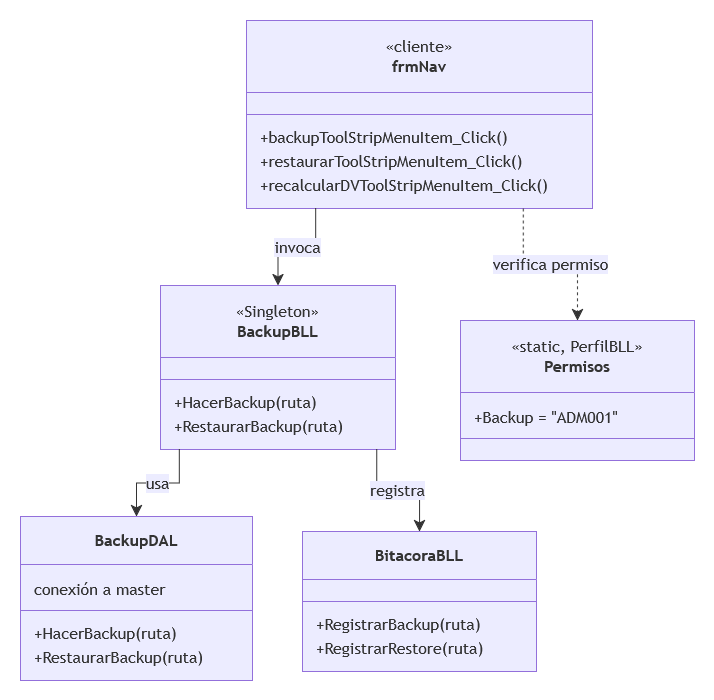

The diagram above was exported from draw.io. Its source (the exported page's mxGraphModel, read from the mxfile embedded in the PNG):
<mxGraphModel dx="1414" dy="827" grid="1" gridSize="10" guides="1" tooltips="1" connect="1" arrows="1" fold="1" page="1" pageScale="1" pageWidth="827" pageHeight="1169" math="0" shadow="0">
  <root>
    <mxCell id="0" />
    <mxCell id="1" parent="0" />
    <UserObject label="" mermaidData="{&#10;  &quot;data&quot;: &quot;classDiagram\n    class frmNav {\n        &lt;&lt;cliente&gt;&gt;\n        +backupToolStripMenuItem_Click()\n        +restaurarToolStripMenuItem_Click()\n        +recalcularDVToolStripMenuItem_Click()\n    }\n    class BackupBLL {\n        &lt;&lt;Singleton&gt;&gt;\n        +HacerBackup(ruta)\n        +RestaurarBackup(ruta)\n    }\n    class BackupDAL {\n        conexión a master\n        +HacerBackup(ruta)\n        +RestaurarBackup(ruta)\n    }\n    class BitacoraBLL {\n        +RegistrarBackup(ruta)\n        +RegistrarRestore(ruta)\n    }\n    class Permisos {\n        &lt;&lt;static, PerfilBLL&gt;&gt;\n        +Backup = \&quot;ADM001\&quot;\n    }\n \n    frmNav --&gt; BackupBLL : invoca\n    BackupBLL --&gt; BackupDAL : usa\n    BackupBLL --&gt; BitacoraBLL : registra\n    frmNav ..&gt; Permisos : verifica permiso\n&quot;,&#10;  &quot;config&quot;: null&#10;}" id="Hjm9aqPy5WI1xeadf4hG-1">
      <mxCell connectable="0" parent="1" style="group;transparentBounds=1;editIcon=1;lockedGroup=0;groupPadding=20;" vertex="1">
        <mxGeometry as="geometry" />
      </mxCell>
    </UserObject>
    <UserObject label="«cliente»&lt;br&gt;&lt;b&gt;frmNav&lt;/b&gt;" mermaidId="n:frmNav" mermaidBaseStyle="swimlane;html=1;fontStyle=0;fontSize=16;align=center;verticalAlign=middle;horizontal=1;childLayout=stackLayout;startSize=72;horizontalStack=0;resizeParent=1;resizeParentMax=0;resizeLast=0;collapsible=0;marginTop=12;marginBottom=12;stackSpacing=0;swimlaneFillColor=light-dark(#ECECFF,#1f2020);whiteSpace=wrap;fillColor=light-dark(#ECECFF,#1f2020);strokeColor=light-dark(#9370DB,#cccccc);fontColor=light-dark(#333333,#cccccc);fontFamily=Trebuchet MS,Verdana,Arial,sans-serif;" mermaidBaseValue="«cliente»&lt;br&gt;&lt;b&gt;frmNav&lt;/b&gt;" id="Hjm9aqPy5WI1xeadf4hG-2">
      <mxCell parent="Hjm9aqPy5WI1xeadf4hG-1" style="swimlane;html=1;fontStyle=0;fontSize=16;align=center;verticalAlign=middle;horizontal=1;childLayout=stackLayout;startSize=72;horizontalStack=0;resizeParent=1;resizeParentMax=0;resizeLast=0;collapsible=0;marginTop=12;marginBottom=12;stackSpacing=0;swimlaneFillColor=light-dark(#ECECFF,#1f2020);whiteSpace=wrap;fillColor=light-dark(#ECECFF,#1f2020);strokeColor=light-dark(#9370DB,#cccccc);fontColor=light-dark(#333333,#cccccc);fontFamily=Trebuchet MS,Verdana,Arial,sans-serif;" vertex="1">
        <mxGeometry height="188" width="346" x="266" y="30" as="geometry" />
      </mxCell>
    </UserObject>
    <mxCell id="Hjm9aqPy5WI1xeadf4hG-3" parent="Hjm9aqPy5WI1xeadf4hG-2" style="line;strokeWidth=1;fillColor=none;spacingLeft=3;spacingRight=3;rotatable=0;points=[];strokeColor=inherit;" vertex="1">
      <mxGeometry height="20" width="346" y="84" as="geometry" />
    </mxCell>
    <mxCell id="Hjm9aqPy5WI1xeadf4hG-4" parent="Hjm9aqPy5WI1xeadf4hG-2" style="text;fontSize=16;strokeColor=none;fillColor=none;align=left;verticalAlign=middle;spacingLeft=12;spacingRight=12;overflow=hidden;rotatable=0;points=[[0,0.5],[1,0.5]];portConstraint=eastwest;fontFamily=Trebuchet MS,Verdana,Arial,sans-serif;fontColor=light-dark(#333333,#cccccc);" value="+backupToolStripMenuItem_Click()" vertex="1">
      <mxGeometry height="24" width="346" y="104" as="geometry" />
    </mxCell>
    <mxCell id="Hjm9aqPy5WI1xeadf4hG-5" parent="Hjm9aqPy5WI1xeadf4hG-2" style="text;fontSize=16;strokeColor=none;fillColor=none;align=left;verticalAlign=middle;spacingLeft=12;spacingRight=12;overflow=hidden;rotatable=0;points=[[0,0.5],[1,0.5]];portConstraint=eastwest;fontFamily=Trebuchet MS,Verdana,Arial,sans-serif;fontColor=light-dark(#333333,#cccccc);" value="+restaurarToolStripMenuItem_Click()" vertex="1">
      <mxGeometry height="24" width="346" y="128" as="geometry" />
    </mxCell>
    <mxCell id="Hjm9aqPy5WI1xeadf4hG-6" parent="Hjm9aqPy5WI1xeadf4hG-2" style="text;fontSize=16;strokeColor=none;fillColor=none;align=left;verticalAlign=middle;spacingLeft=12;spacingRight=12;overflow=hidden;rotatable=0;points=[[0,0.5],[1,0.5]];portConstraint=eastwest;fontFamily=Trebuchet MS,Verdana,Arial,sans-serif;fontColor=light-dark(#333333,#cccccc);" value="+recalcularDVToolStripMenuItem_Click()" vertex="1">
      <mxGeometry height="24" width="346" y="152" as="geometry" />
    </mxCell>
    <UserObject label="«Singleton»&lt;br&gt;&lt;b&gt;BackupBLL&lt;/b&gt;" mermaidId="n:BackupBLL" mermaidBaseStyle="swimlane;html=1;fontStyle=0;fontSize=16;align=center;verticalAlign=middle;horizontal=1;childLayout=stackLayout;startSize=72;horizontalStack=0;resizeParent=1;resizeParentMax=0;resizeLast=0;collapsible=0;marginTop=12;marginBottom=12;stackSpacing=0;swimlaneFillColor=light-dark(#ECECFF,#1f2020);whiteSpace=wrap;fillColor=light-dark(#ECECFF,#1f2020);strokeColor=light-dark(#9370DB,#cccccc);fontColor=light-dark(#333333,#cccccc);fontFamily=Trebuchet MS,Verdana,Arial,sans-serif;" mermaidBaseValue="«Singleton»&lt;br&gt;&lt;b&gt;BackupBLL&lt;/b&gt;" id="Hjm9aqPy5WI1xeadf4hG-7">
      <mxCell parent="Hjm9aqPy5WI1xeadf4hG-1" style="swimlane;html=1;fontStyle=0;fontSize=16;align=center;verticalAlign=middle;horizontal=1;childLayout=stackLayout;startSize=72;horizontalStack=0;resizeParent=1;resizeParentMax=0;resizeLast=0;collapsible=0;marginTop=12;marginBottom=12;stackSpacing=0;swimlaneFillColor=light-dark(#ECECFF,#1f2020);whiteSpace=wrap;fillColor=light-dark(#ECECFF,#1f2020);strokeColor=light-dark(#9370DB,#cccccc);fontColor=light-dark(#333333,#cccccc);fontFamily=Trebuchet MS,Verdana,Arial,sans-serif;" vertex="1">
        <mxGeometry height="164" width="235" x="180" y="295" as="geometry" />
      </mxCell>
    </UserObject>
    <mxCell id="Hjm9aqPy5WI1xeadf4hG-8" parent="Hjm9aqPy5WI1xeadf4hG-7" style="line;strokeWidth=1;fillColor=none;spacingLeft=3;spacingRight=3;rotatable=0;points=[];strokeColor=inherit;" vertex="1">
      <mxGeometry height="20" width="235" y="84" as="geometry" />
    </mxCell>
    <mxCell id="Hjm9aqPy5WI1xeadf4hG-9" parent="Hjm9aqPy5WI1xeadf4hG-7" style="text;fontSize=16;strokeColor=none;fillColor=none;align=left;verticalAlign=middle;spacingLeft=12;spacingRight=12;overflow=hidden;rotatable=0;points=[[0,0.5],[1,0.5]];portConstraint=eastwest;fontFamily=Trebuchet MS,Verdana,Arial,sans-serif;fontColor=light-dark(#333333,#cccccc);" value="+HacerBackup(ruta)" vertex="1">
      <mxGeometry height="24" width="235" y="104" as="geometry" />
    </mxCell>
    <mxCell id="Hjm9aqPy5WI1xeadf4hG-10" parent="Hjm9aqPy5WI1xeadf4hG-7" style="text;fontSize=16;strokeColor=none;fillColor=none;align=left;verticalAlign=middle;spacingLeft=12;spacingRight=12;overflow=hidden;rotatable=0;points=[[0,0.5],[1,0.5]];portConstraint=eastwest;fontFamily=Trebuchet MS,Verdana,Arial,sans-serif;fontColor=light-dark(#333333,#cccccc);" value="+RestaurarBackup(ruta)" vertex="1">
      <mxGeometry height="24" width="235" y="128" as="geometry" />
    </mxCell>
    <UserObject label="&lt;b&gt;BackupDAL&lt;/b&gt;" mermaidId="n:BackupDAL" mermaidBaseStyle="swimlane;html=1;fontStyle=0;fontSize=16;align=center;verticalAlign=middle;horizontal=1;childLayout=stackLayout;startSize=48;horizontalStack=0;resizeParent=1;resizeParentMax=0;resizeLast=0;collapsible=0;marginTop=12;marginBottom=12;stackSpacing=0;swimlaneFillColor=light-dark(#ECECFF,#1f2020);whiteSpace=wrap;fillColor=light-dark(#ECECFF,#1f2020);strokeColor=light-dark(#9370DB,#cccccc);fontColor=light-dark(#333333,#cccccc);fontFamily=Trebuchet MS,Verdana,Arial,sans-serif;" mermaidBaseValue="&lt;b&gt;BackupDAL&lt;/b&gt;" id="Hjm9aqPy5WI1xeadf4hG-11">
      <mxCell parent="Hjm9aqPy5WI1xeadf4hG-1" style="swimlane;html=1;fontStyle=0;fontSize=16;align=center;verticalAlign=middle;horizontal=1;childLayout=stackLayout;startSize=48;horizontalStack=0;resizeParent=1;resizeParentMax=0;resizeLast=0;collapsible=0;marginTop=12;marginBottom=12;stackSpacing=0;swimlaneFillColor=light-dark(#ECECFF,#1f2020);whiteSpace=wrap;fillColor=light-dark(#ECECFF,#1f2020);strokeColor=light-dark(#9370DB,#cccccc);fontColor=light-dark(#333333,#cccccc);fontFamily=Trebuchet MS,Verdana,Arial,sans-serif;" vertex="1">
        <mxGeometry height="164" width="232" x="40" y="526" as="geometry" />
      </mxCell>
    </UserObject>
    <mxCell id="Hjm9aqPy5WI1xeadf4hG-12" parent="Hjm9aqPy5WI1xeadf4hG-11" style="text;fontSize=16;strokeColor=none;fillColor=none;align=left;verticalAlign=middle;spacingLeft=12;spacingRight=12;overflow=hidden;rotatable=0;points=[[0,0.5],[1,0.5]];portConstraint=eastwest;fontFamily=Trebuchet MS,Verdana,Arial,sans-serif;fontColor=light-dark(#333333,#cccccc);" value="conexión a master" vertex="1">
      <mxGeometry height="24" width="232" y="60" as="geometry" />
    </mxCell>
    <mxCell id="Hjm9aqPy5WI1xeadf4hG-13" parent="Hjm9aqPy5WI1xeadf4hG-11" style="line;strokeWidth=1;fillColor=none;spacingLeft=3;spacingRight=3;rotatable=0;points=[];strokeColor=inherit;" vertex="1">
      <mxGeometry height="20" width="232" y="84" as="geometry" />
    </mxCell>
    <mxCell id="Hjm9aqPy5WI1xeadf4hG-14" parent="Hjm9aqPy5WI1xeadf4hG-11" style="text;fontSize=16;strokeColor=none;fillColor=none;align=left;verticalAlign=middle;spacingLeft=12;spacingRight=12;overflow=hidden;rotatable=0;points=[[0,0.5],[1,0.5]];portConstraint=eastwest;fontFamily=Trebuchet MS,Verdana,Arial,sans-serif;fontColor=light-dark(#333333,#cccccc);" value="+HacerBackup(ruta)" vertex="1">
      <mxGeometry height="24" width="232" y="104" as="geometry" />
    </mxCell>
    <mxCell id="Hjm9aqPy5WI1xeadf4hG-15" parent="Hjm9aqPy5WI1xeadf4hG-11" style="text;fontSize=16;strokeColor=none;fillColor=none;align=left;verticalAlign=middle;spacingLeft=12;spacingRight=12;overflow=hidden;rotatable=0;points=[[0,0.5],[1,0.5]];portConstraint=eastwest;fontFamily=Trebuchet MS,Verdana,Arial,sans-serif;fontColor=light-dark(#333333,#cccccc);" value="+RestaurarBackup(ruta)" vertex="1">
      <mxGeometry height="24" width="232" y="128" as="geometry" />
    </mxCell>
    <UserObject label="&lt;b&gt;BitacoraBLL&lt;/b&gt;" mermaidId="n:BitacoraBLL" mermaidBaseStyle="swimlane;html=1;fontStyle=0;fontSize=16;align=center;verticalAlign=middle;horizontal=1;childLayout=stackLayout;startSize=48;horizontalStack=0;resizeParent=1;resizeParentMax=0;resizeLast=0;collapsible=0;marginTop=12;marginBottom=12;stackSpacing=0;swimlaneFillColor=light-dark(#ECECFF,#1f2020);whiteSpace=wrap;fillColor=light-dark(#ECECFF,#1f2020);strokeColor=light-dark(#9370DB,#cccccc);fontColor=light-dark(#333333,#cccccc);fontFamily=Trebuchet MS,Verdana,Arial,sans-serif;" mermaidBaseValue="&lt;b&gt;BitacoraBLL&lt;/b&gt;" id="Hjm9aqPy5WI1xeadf4hG-16">
      <mxCell parent="Hjm9aqPy5WI1xeadf4hG-1" style="swimlane;html=1;fontStyle=0;fontSize=16;align=center;verticalAlign=middle;horizontal=1;childLayout=stackLayout;startSize=48;horizontalStack=0;resizeParent=1;resizeParentMax=0;resizeLast=0;collapsible=0;marginTop=12;marginBottom=12;stackSpacing=0;swimlaneFillColor=light-dark(#ECECFF,#1f2020);whiteSpace=wrap;fillColor=light-dark(#ECECFF,#1f2020);strokeColor=light-dark(#9370DB,#cccccc);fontColor=light-dark(#333333,#cccccc);fontFamily=Trebuchet MS,Verdana,Arial,sans-serif;" vertex="1">
        <mxGeometry height="140" width="234" x="322" y="541" as="geometry" />
      </mxCell>
    </UserObject>
    <mxCell id="Hjm9aqPy5WI1xeadf4hG-17" parent="Hjm9aqPy5WI1xeadf4hG-16" style="line;strokeWidth=1;fillColor=none;spacingLeft=3;spacingRight=3;rotatable=0;points=[];strokeColor=inherit;" vertex="1">
      <mxGeometry height="20" width="234" y="60" as="geometry" />
    </mxCell>
    <mxCell id="Hjm9aqPy5WI1xeadf4hG-18" parent="Hjm9aqPy5WI1xeadf4hG-16" style="text;fontSize=16;strokeColor=none;fillColor=none;align=left;verticalAlign=middle;spacingLeft=12;spacingRight=12;overflow=hidden;rotatable=0;points=[[0,0.5],[1,0.5]];portConstraint=eastwest;fontFamily=Trebuchet MS,Verdana,Arial,sans-serif;fontColor=light-dark(#333333,#cccccc);" value="+RegistrarBackup(ruta)" vertex="1">
      <mxGeometry height="24" width="234" y="80" as="geometry" />
    </mxCell>
    <mxCell id="Hjm9aqPy5WI1xeadf4hG-19" parent="Hjm9aqPy5WI1xeadf4hG-16" style="text;fontSize=16;strokeColor=none;fillColor=none;align=left;verticalAlign=middle;spacingLeft=12;spacingRight=12;overflow=hidden;rotatable=0;points=[[0,0.5],[1,0.5]];portConstraint=eastwest;fontFamily=Trebuchet MS,Verdana,Arial,sans-serif;fontColor=light-dark(#333333,#cccccc);" value="+RegistrarRestore(ruta)" vertex="1">
      <mxGeometry height="24" width="234" y="104" as="geometry" />
    </mxCell>
    <UserObject label="«static, PerfilBLL»&lt;br&gt;&lt;b&gt;Permisos&lt;/b&gt;" mermaidId="n:Permisos" mermaidBaseStyle="swimlane;html=1;fontStyle=0;fontSize=16;align=center;verticalAlign=middle;horizontal=1;childLayout=stackLayout;startSize=72;horizontalStack=0;resizeParent=1;resizeParentMax=0;resizeLast=0;collapsible=0;marginTop=12;marginBottom=12;stackSpacing=0;swimlaneFillColor=light-dark(#ECECFF,#1f2020);whiteSpace=wrap;fillColor=light-dark(#ECECFF,#1f2020);strokeColor=light-dark(#9370DB,#cccccc);fontColor=light-dark(#333333,#cccccc);fontFamily=Trebuchet MS,Verdana,Arial,sans-serif;" mermaidBaseValue="«static, PerfilBLL»&lt;br&gt;&lt;b&gt;Permisos&lt;/b&gt;" id="Hjm9aqPy5WI1xeadf4hG-20">
      <mxCell parent="Hjm9aqPy5WI1xeadf4hG-1" style="swimlane;html=1;fontStyle=0;fontSize=16;align=center;verticalAlign=middle;horizontal=1;childLayout=stackLayout;startSize=72;horizontalStack=0;resizeParent=1;resizeParentMax=0;resizeLast=0;collapsible=0;marginTop=12;marginBottom=12;stackSpacing=0;swimlaneFillColor=light-dark(#ECECFF,#1f2020);whiteSpace=wrap;fillColor=light-dark(#ECECFF,#1f2020);strokeColor=light-dark(#9370DB,#cccccc);fontColor=light-dark(#333333,#cccccc);fontFamily=Trebuchet MS,Verdana,Arial,sans-serif;" vertex="1">
        <mxGeometry height="140" width="234" x="480" y="330" as="geometry" />
      </mxCell>
    </UserObject>
    <mxCell id="Hjm9aqPy5WI1xeadf4hG-21" parent="Hjm9aqPy5WI1xeadf4hG-20" style="text;fontSize=16;strokeColor=none;fillColor=none;align=left;verticalAlign=middle;spacingLeft=12;spacingRight=12;overflow=hidden;rotatable=0;points=[[0,0.5],[1,0.5]];portConstraint=eastwest;fontFamily=Trebuchet MS,Verdana,Arial,sans-serif;fontColor=light-dark(#333333,#cccccc);" value="+Backup = &quot;ADM001&quot;" vertex="1">
      <mxGeometry height="24" width="234" y="84" as="geometry" />
    </mxCell>
    <mxCell id="Hjm9aqPy5WI1xeadf4hG-22" parent="Hjm9aqPy5WI1xeadf4hG-20" style="line;strokeWidth=1;fillColor=none;spacingLeft=3;spacingRight=3;rotatable=0;points=[];strokeColor=inherit;" vertex="1">
      <mxGeometry height="20" width="234" y="108" as="geometry" />
    </mxCell>
    <UserObject label="invoca" mermaidId="e:frmNav-&gt;BackupBLL#0" mermaidBaseStyle="curved=1;startArrow=none;endArrow=classic;endSize=9;strokeColor=light-dark(#333333,#cccccc);html=1;fontSize=16;labelBackgroundColor=light-dark(#ECECFF,#1f2020);fontFamily=Trebuchet MS,Verdana,Arial,sans-serif;fontColor=light-dark(#333333,#cccccc);exitX=0.2;exitY=1;entryX=0.5;entryY=0;" mermaidBaseValue="invoca" id="Hjm9aqPy5WI1xeadf4hG-23">
      <mxCell edge="1" parent="Hjm9aqPy5WI1xeadf4hG-1" source="Hjm9aqPy5WI1xeadf4hG-2" style="startArrow=none;endArrow=classic;endSize=9;strokeColor=light-dark(#333333,#cccccc);html=1;fontSize=16;labelBackgroundColor=light-dark(#ECECFF,#1f2020);fontFamily=Trebuchet MS,Verdana,Arial,sans-serif;fontColor=light-dark(#333333,#cccccc);exitX=0.2;exitY=1;entryX=0.5;entryY=0;rounded=0;edgeStyle=orthogonalEdgeStyle;" target="Hjm9aqPy5WI1xeadf4hG-7">
        <mxGeometry relative="1" as="geometry" />
      </mxCell>
    </UserObject>
    <UserObject label="usa" mermaidId="e:BackupBLL-&gt;BackupDAL#0" mermaidBaseStyle="curved=1;startArrow=none;endArrow=classic;endSize=9;strokeColor=light-dark(#333333,#cccccc);html=1;fontSize=16;labelBackgroundColor=light-dark(#ECECFF,#1f2020);fontFamily=Trebuchet MS,Verdana,Arial,sans-serif;fontColor=light-dark(#333333,#cccccc);exitX=0.08;exitY=1;entryX=0.5;entryY=0;" mermaidBaseValue="usa" id="Hjm9aqPy5WI1xeadf4hG-24">
      <mxCell edge="1" parent="Hjm9aqPy5WI1xeadf4hG-1" source="Hjm9aqPy5WI1xeadf4hG-7" style="startArrow=none;endArrow=classic;endSize=9;strokeColor=light-dark(#333333,#cccccc);html=1;fontSize=16;labelBackgroundColor=light-dark(#ECECFF,#1f2020);fontFamily=Trebuchet MS,Verdana,Arial,sans-serif;fontColor=light-dark(#333333,#cccccc);exitX=0.08;exitY=1;entryX=0.5;entryY=0;rounded=0;edgeStyle=orthogonalEdgeStyle;" target="Hjm9aqPy5WI1xeadf4hG-11">
        <mxGeometry relative="1" as="geometry" />
      </mxCell>
    </UserObject>
    <UserObject label="registra" mermaidId="e:BackupBLL-&gt;BitacoraBLL#0" mermaidBaseStyle="curved=1;startArrow=none;endArrow=classic;endSize=9;strokeColor=light-dark(#333333,#cccccc);html=1;fontSize=16;labelBackgroundColor=light-dark(#ECECFF,#1f2020);fontFamily=Trebuchet MS,Verdana,Arial,sans-serif;fontColor=light-dark(#333333,#cccccc);exitX=0.92;exitY=1;entryX=0.5;entryY=0;" mermaidBaseValue="registra" id="Hjm9aqPy5WI1xeadf4hG-25">
      <mxCell edge="1" parent="Hjm9aqPy5WI1xeadf4hG-1" source="Hjm9aqPy5WI1xeadf4hG-7" style="startArrow=none;endArrow=classic;endSize=9;strokeColor=light-dark(#333333,#cccccc);html=1;fontSize=16;labelBackgroundColor=light-dark(#ECECFF,#1f2020);fontFamily=Trebuchet MS,Verdana,Arial,sans-serif;fontColor=light-dark(#333333,#cccccc);exitX=0.92;exitY=1;entryX=0.5;entryY=0;rounded=0;edgeStyle=orthogonalEdgeStyle;" target="Hjm9aqPy5WI1xeadf4hG-16">
        <mxGeometry relative="1" as="geometry" />
      </mxCell>
    </UserObject>
    <UserObject label="verifica permiso" mermaidId="e:frmNav-&gt;Permisos#0" mermaidBaseStyle="curved=1;dashed=1;startArrow=none;endArrow=classic;endSize=9;strokeColor=light-dark(#333333,#cccccc);html=1;fontSize=16;labelBackgroundColor=light-dark(#ECECFF,#1f2020);fontFamily=Trebuchet MS,Verdana,Arial,sans-serif;fontColor=light-dark(#333333,#cccccc);exitX=0.8;exitY=1;entryX=0.5;entryY=0;" mermaidBaseValue="verifica permiso" id="Hjm9aqPy5WI1xeadf4hG-26">
      <mxCell edge="1" parent="Hjm9aqPy5WI1xeadf4hG-1" source="Hjm9aqPy5WI1xeadf4hG-2" style="dashed=1;startArrow=none;endArrow=classic;endSize=9;strokeColor=light-dark(#333333,#cccccc);html=1;fontSize=16;labelBackgroundColor=light-dark(#ECECFF,#1f2020);fontFamily=Trebuchet MS,Verdana,Arial,sans-serif;fontColor=light-dark(#333333,#cccccc);exitX=0.8;exitY=1;entryX=0.5;entryY=0;fixDash=1;rounded=0;edgeStyle=orthogonalEdgeStyle;" target="Hjm9aqPy5WI1xeadf4hG-20">
        <mxGeometry relative="1" as="geometry" />
      </mxCell>
    </UserObject>
  </root>
</mxGraphModel>